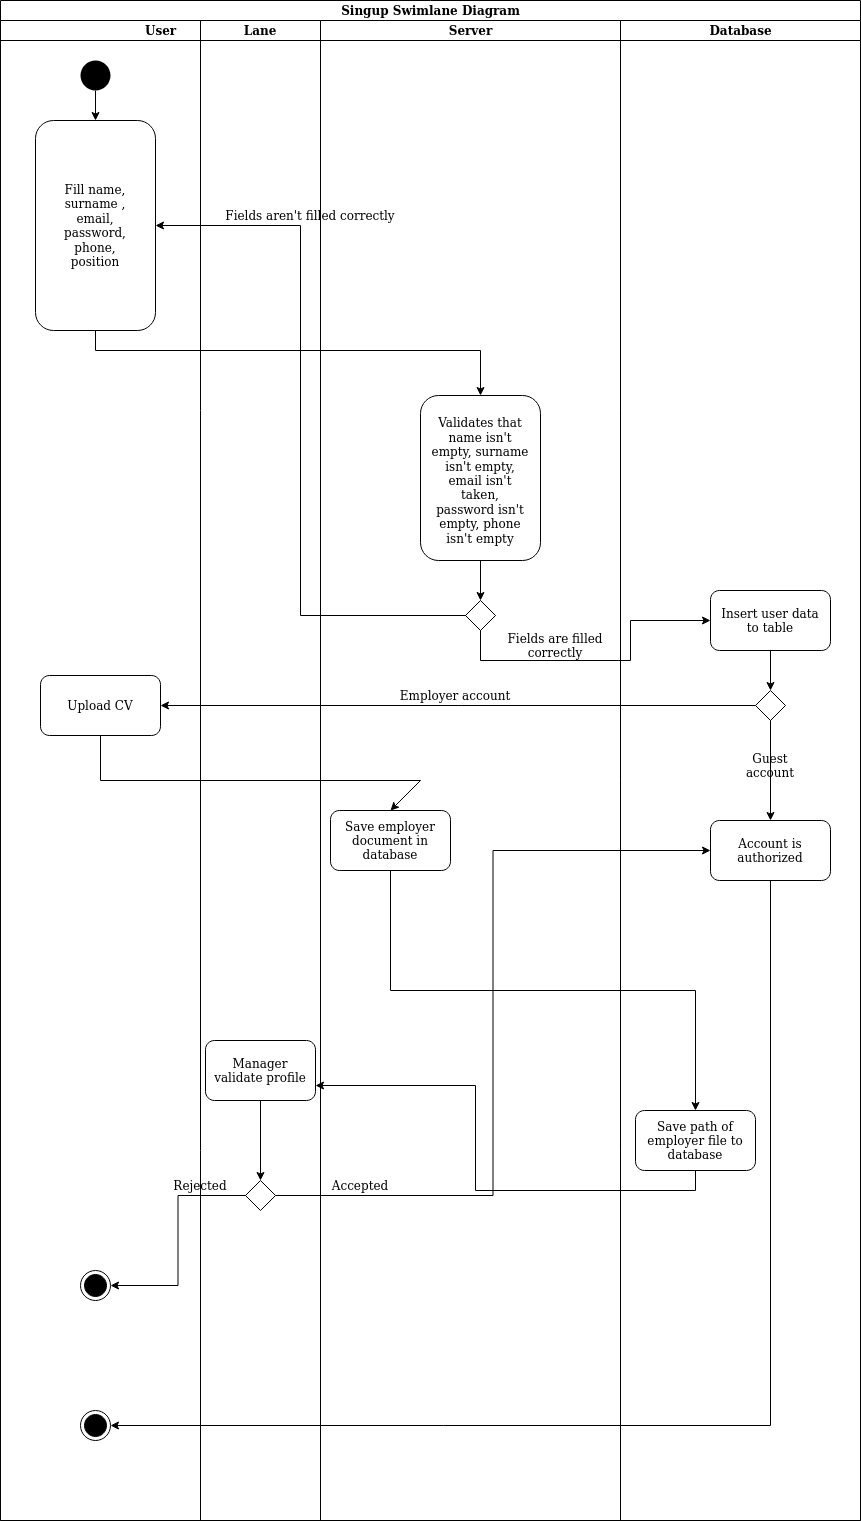

The diagram above was exported from draw.io. Its source (the exported page's mxGraphModel, read from the mxfile embedded in the PNG):
<mxGraphModel dx="868" dy="481" grid="1" gridSize="10" guides="1" tooltips="1" connect="1" arrows="1" fold="1" page="1" pageScale="1" pageWidth="850" pageHeight="1100" math="0" shadow="0">
  <root>
    <mxCell id="0" />
    <mxCell id="1" parent="0" />
    <mxCell id="DtPHL0fLOPYD-LPpQ9Jw-1" value="Singup Swimlane Diagram " style="swimlane;html=1;childLayout=stackLayout;resizeParent=1;resizeParentMax=0;startSize=20;" vertex="1" parent="1">
      <mxGeometry x="40" y="20" width="860" height="1520" as="geometry" />
    </mxCell>
    <mxCell id="DtPHL0fLOPYD-LPpQ9Jw-2" value="User" style="swimlane;html=1;startSize=20;" vertex="1" parent="DtPHL0fLOPYD-LPpQ9Jw-1">
      <mxGeometry y="20" width="320" height="1500" as="geometry" />
    </mxCell>
    <mxCell id="DtPHL0fLOPYD-LPpQ9Jw-5" value="Lane" style="swimlane;startSize=20;" vertex="1" parent="DtPHL0fLOPYD-LPpQ9Jw-2">
      <mxGeometry x="200" width="120" height="1500" as="geometry" />
    </mxCell>
    <mxCell id="DtPHL0fLOPYD-LPpQ9Jw-32" style="edgeStyle=orthogonalEdgeStyle;rounded=0;orthogonalLoop=1;jettySize=auto;html=1;exitX=0.5;exitY=1;exitDx=0;exitDy=0;entryX=0.5;entryY=0;entryDx=0;entryDy=0;" edge="1" parent="DtPHL0fLOPYD-LPpQ9Jw-5" source="DtPHL0fLOPYD-LPpQ9Jw-16" target="DtPHL0fLOPYD-LPpQ9Jw-26">
      <mxGeometry relative="1" as="geometry" />
    </mxCell>
    <mxCell id="DtPHL0fLOPYD-LPpQ9Jw-16" value="" style="rounded=1;whiteSpace=wrap;html=1;" vertex="1" parent="DtPHL0fLOPYD-LPpQ9Jw-5">
      <mxGeometry x="5" y="1020" width="110" height="60" as="geometry" />
    </mxCell>
    <mxCell id="DtPHL0fLOPYD-LPpQ9Jw-26" value="" style="rhombus;" vertex="1" parent="DtPHL0fLOPYD-LPpQ9Jw-5">
      <mxGeometry x="45" y="1160" width="30" height="30" as="geometry" />
    </mxCell>
    <mxCell id="DtPHL0fLOPYD-LPpQ9Jw-49" value="Manager validate profile" style="text;html=1;strokeColor=none;fillColor=none;align=center;verticalAlign=middle;whiteSpace=wrap;rounded=0;" vertex="1" parent="DtPHL0fLOPYD-LPpQ9Jw-5">
      <mxGeometry x="10" y="1030" width="100" height="40" as="geometry" />
    </mxCell>
    <mxCell id="DtPHL0fLOPYD-LPpQ9Jw-7" value="" style="ellipse;html=1;shape=endState;fillColor=#000000;strokeColor=#000000;" vertex="1" parent="DtPHL0fLOPYD-LPpQ9Jw-2">
      <mxGeometry x="80" y="1250" width="30" height="30" as="geometry" />
    </mxCell>
    <mxCell id="DtPHL0fLOPYD-LPpQ9Jw-6" value="" style="ellipse;fillColor=#000000;strokeColor=none;" vertex="1" parent="DtPHL0fLOPYD-LPpQ9Jw-2">
      <mxGeometry x="80" y="40" width="30" height="30" as="geometry" />
    </mxCell>
    <mxCell id="DtPHL0fLOPYD-LPpQ9Jw-8" value="" style="rounded=1;whiteSpace=wrap;html=1;" vertex="1" parent="DtPHL0fLOPYD-LPpQ9Jw-2">
      <mxGeometry x="35" y="100" width="120" height="210" as="geometry" />
    </mxCell>
    <mxCell id="DtPHL0fLOPYD-LPpQ9Jw-9" value="" style="endArrow=classic;html=1;rounded=0;exitX=0.5;exitY=1;exitDx=0;exitDy=0;entryX=0.5;entryY=0;entryDx=0;entryDy=0;" edge="1" parent="DtPHL0fLOPYD-LPpQ9Jw-2" source="DtPHL0fLOPYD-LPpQ9Jw-6" target="DtPHL0fLOPYD-LPpQ9Jw-8">
      <mxGeometry width="50" height="50" relative="1" as="geometry">
        <mxPoint x="360" y="230" as="sourcePoint" />
        <mxPoint x="410" y="180" as="targetPoint" />
      </mxGeometry>
    </mxCell>
    <mxCell id="DtPHL0fLOPYD-LPpQ9Jw-14" value="" style="rounded=1;whiteSpace=wrap;html=1;" vertex="1" parent="DtPHL0fLOPYD-LPpQ9Jw-2">
      <mxGeometry x="40" y="655" width="120" height="60" as="geometry" />
    </mxCell>
    <mxCell id="DtPHL0fLOPYD-LPpQ9Jw-28" value="" style="ellipse;html=1;shape=endState;fillColor=#000000;strokeColor=#000000;" vertex="1" parent="DtPHL0fLOPYD-LPpQ9Jw-2">
      <mxGeometry x="80" y="1390" width="30" height="30" as="geometry" />
    </mxCell>
    <mxCell id="DtPHL0fLOPYD-LPpQ9Jw-33" style="edgeStyle=orthogonalEdgeStyle;rounded=0;orthogonalLoop=1;jettySize=auto;html=1;exitX=0;exitY=0.5;exitDx=0;exitDy=0;entryX=1;entryY=0.5;entryDx=0;entryDy=0;" edge="1" parent="DtPHL0fLOPYD-LPpQ9Jw-2" source="DtPHL0fLOPYD-LPpQ9Jw-26" target="DtPHL0fLOPYD-LPpQ9Jw-7">
      <mxGeometry relative="1" as="geometry" />
    </mxCell>
    <mxCell id="DtPHL0fLOPYD-LPpQ9Jw-36" value="&lt;div&gt;Fill name, surname , email, password, phone, &lt;br&gt;&lt;/div&gt;&lt;div&gt;position&lt;br&gt;&lt;/div&gt;" style="text;html=1;strokeColor=none;fillColor=none;align=center;verticalAlign=middle;whiteSpace=wrap;rounded=0;" vertex="1" parent="DtPHL0fLOPYD-LPpQ9Jw-2">
      <mxGeometry x="50" y="130" width="90" height="150" as="geometry" />
    </mxCell>
    <mxCell id="DtPHL0fLOPYD-LPpQ9Jw-44" value="Upload CV " style="text;html=1;strokeColor=none;fillColor=none;align=center;verticalAlign=middle;whiteSpace=wrap;rounded=0;" vertex="1" parent="DtPHL0fLOPYD-LPpQ9Jw-2">
      <mxGeometry x="50" y="660" width="100" height="50" as="geometry" />
    </mxCell>
    <mxCell id="DtPHL0fLOPYD-LPpQ9Jw-48" value="Rejected" style="text;html=1;strokeColor=none;fillColor=none;align=center;verticalAlign=middle;whiteSpace=wrap;rounded=0;" vertex="1" parent="DtPHL0fLOPYD-LPpQ9Jw-2">
      <mxGeometry x="170" y="1150" width="60" height="30" as="geometry" />
    </mxCell>
    <mxCell id="DtPHL0fLOPYD-LPpQ9Jw-3" value="Server" style="swimlane;html=1;startSize=20;" vertex="1" parent="DtPHL0fLOPYD-LPpQ9Jw-1">
      <mxGeometry x="320" y="20" width="300" height="1500" as="geometry" />
    </mxCell>
    <mxCell id="DtPHL0fLOPYD-LPpQ9Jw-10" value="" style="rounded=1;whiteSpace=wrap;html=1;" vertex="1" parent="DtPHL0fLOPYD-LPpQ9Jw-3">
      <mxGeometry x="100" y="375" width="120" height="165" as="geometry" />
    </mxCell>
    <mxCell id="DtPHL0fLOPYD-LPpQ9Jw-12" value="" style="rhombus;" vertex="1" parent="DtPHL0fLOPYD-LPpQ9Jw-3">
      <mxGeometry x="145" y="580" width="30" height="30" as="geometry" />
    </mxCell>
    <mxCell id="DtPHL0fLOPYD-LPpQ9Jw-15" value="" style="rounded=1;whiteSpace=wrap;html=1;" vertex="1" parent="DtPHL0fLOPYD-LPpQ9Jw-3">
      <mxGeometry x="10" y="790" width="120" height="60" as="geometry" />
    </mxCell>
    <mxCell id="DtPHL0fLOPYD-LPpQ9Jw-19" value="" style="endArrow=classic;html=1;rounded=0;entryX=0.5;entryY=0;entryDx=0;entryDy=0;exitX=0.5;exitY=1;exitDx=0;exitDy=0;" edge="1" parent="DtPHL0fLOPYD-LPpQ9Jw-3" source="DtPHL0fLOPYD-LPpQ9Jw-10" target="DtPHL0fLOPYD-LPpQ9Jw-12">
      <mxGeometry width="50" height="50" relative="1" as="geometry">
        <mxPoint x="40" y="470" as="sourcePoint" />
        <mxPoint x="90" y="420" as="targetPoint" />
      </mxGeometry>
    </mxCell>
    <mxCell id="DtPHL0fLOPYD-LPpQ9Jw-37" value="Fields aren't filled correctly" style="text;html=1;strokeColor=none;fillColor=none;align=center;verticalAlign=middle;whiteSpace=wrap;rounded=0;" vertex="1" parent="DtPHL0fLOPYD-LPpQ9Jw-3">
      <mxGeometry x="-110" y="180" width="200" height="30" as="geometry" />
    </mxCell>
    <mxCell id="DtPHL0fLOPYD-LPpQ9Jw-38" value="Validates that name isn't empty, surname isn't empty, email isn't taken, password isn't empty, phone isn't empty" style="text;html=1;strokeColor=none;fillColor=none;align=center;verticalAlign=middle;whiteSpace=wrap;rounded=0;" vertex="1" parent="DtPHL0fLOPYD-LPpQ9Jw-3">
      <mxGeometry x="110" y="390" width="100" height="140" as="geometry" />
    </mxCell>
    <mxCell id="DtPHL0fLOPYD-LPpQ9Jw-39" value="Fields are filled correctly" style="text;html=1;strokeColor=none;fillColor=none;align=center;verticalAlign=middle;whiteSpace=wrap;rounded=0;" vertex="1" parent="DtPHL0fLOPYD-LPpQ9Jw-3">
      <mxGeometry x="170" y="610" width="130" height="30" as="geometry" />
    </mxCell>
    <mxCell id="DtPHL0fLOPYD-LPpQ9Jw-41" value="Employer account" style="text;html=1;strokeColor=none;fillColor=none;align=center;verticalAlign=middle;whiteSpace=wrap;rounded=0;" vertex="1" parent="DtPHL0fLOPYD-LPpQ9Jw-3">
      <mxGeometry x="70" y="660" width="130" height="30" as="geometry" />
    </mxCell>
    <mxCell id="DtPHL0fLOPYD-LPpQ9Jw-45" value="Save employer document in database" style="text;html=1;strokeColor=none;fillColor=none;align=center;verticalAlign=middle;whiteSpace=wrap;rounded=0;" vertex="1" parent="DtPHL0fLOPYD-LPpQ9Jw-3">
      <mxGeometry x="20" y="800" width="100" height="40" as="geometry" />
    </mxCell>
    <mxCell id="DtPHL0fLOPYD-LPpQ9Jw-47" value="Accepted" style="text;html=1;strokeColor=none;fillColor=none;align=center;verticalAlign=middle;whiteSpace=wrap;rounded=0;" vertex="1" parent="DtPHL0fLOPYD-LPpQ9Jw-3">
      <mxGeometry x="10" y="1150" width="60" height="30" as="geometry" />
    </mxCell>
    <mxCell id="DtPHL0fLOPYD-LPpQ9Jw-4" value="Database" style="swimlane;html=1;startSize=20;" vertex="1" parent="DtPHL0fLOPYD-LPpQ9Jw-1">
      <mxGeometry x="620" y="20" width="240" height="1500" as="geometry" />
    </mxCell>
    <mxCell id="DtPHL0fLOPYD-LPpQ9Jw-11" value="" style="rounded=1;whiteSpace=wrap;html=1;" vertex="1" parent="DtPHL0fLOPYD-LPpQ9Jw-4">
      <mxGeometry x="90" y="570" width="120" height="60" as="geometry" />
    </mxCell>
    <mxCell id="DtPHL0fLOPYD-LPpQ9Jw-13" value="" style="rhombus;" vertex="1" parent="DtPHL0fLOPYD-LPpQ9Jw-4">
      <mxGeometry x="135" y="670" width="30" height="30" as="geometry" />
    </mxCell>
    <mxCell id="DtPHL0fLOPYD-LPpQ9Jw-17" value="" style="rounded=1;whiteSpace=wrap;html=1;" vertex="1" parent="DtPHL0fLOPYD-LPpQ9Jw-4">
      <mxGeometry x="90" y="800" width="120" height="60" as="geometry" />
    </mxCell>
    <mxCell id="DtPHL0fLOPYD-LPpQ9Jw-22" value="" style="endArrow=classic;html=1;rounded=0;exitX=0.5;exitY=1;exitDx=0;exitDy=0;entryX=0.5;entryY=0;entryDx=0;entryDy=0;" edge="1" parent="DtPHL0fLOPYD-LPpQ9Jw-4" source="DtPHL0fLOPYD-LPpQ9Jw-11" target="DtPHL0fLOPYD-LPpQ9Jw-13">
      <mxGeometry width="50" height="50" relative="1" as="geometry">
        <mxPoint x="-200" y="710" as="sourcePoint" />
        <mxPoint x="-150" y="660" as="targetPoint" />
      </mxGeometry>
    </mxCell>
    <mxCell id="DtPHL0fLOPYD-LPpQ9Jw-23" value="" style="endArrow=classic;html=1;rounded=0;exitX=0.5;exitY=1;exitDx=0;exitDy=0;entryX=0.5;entryY=0;entryDx=0;entryDy=0;" edge="1" parent="DtPHL0fLOPYD-LPpQ9Jw-4" source="DtPHL0fLOPYD-LPpQ9Jw-13" target="DtPHL0fLOPYD-LPpQ9Jw-17">
      <mxGeometry width="50" height="50" relative="1" as="geometry">
        <mxPoint x="-200" y="800" as="sourcePoint" />
        <mxPoint x="-150" y="750" as="targetPoint" />
      </mxGeometry>
    </mxCell>
    <mxCell id="DtPHL0fLOPYD-LPpQ9Jw-29" value="" style="rounded=1;whiteSpace=wrap;html=1;" vertex="1" parent="DtPHL0fLOPYD-LPpQ9Jw-4">
      <mxGeometry x="15" y="1090" width="120" height="60" as="geometry" />
    </mxCell>
    <mxCell id="DtPHL0fLOPYD-LPpQ9Jw-40" value="Insert user data to table" style="text;html=1;strokeColor=none;fillColor=none;align=center;verticalAlign=middle;whiteSpace=wrap;rounded=0;" vertex="1" parent="DtPHL0fLOPYD-LPpQ9Jw-4">
      <mxGeometry x="100" y="580" width="100" height="40" as="geometry" />
    </mxCell>
    <mxCell id="DtPHL0fLOPYD-LPpQ9Jw-43" value="Guest account" style="text;html=1;strokeColor=none;fillColor=none;align=center;verticalAlign=middle;whiteSpace=wrap;rounded=0;" vertex="1" parent="DtPHL0fLOPYD-LPpQ9Jw-4">
      <mxGeometry x="120" y="730" width="60" height="30" as="geometry" />
    </mxCell>
    <mxCell id="DtPHL0fLOPYD-LPpQ9Jw-46" value="Account is authorized" style="text;html=1;strokeColor=none;fillColor=none;align=center;verticalAlign=middle;whiteSpace=wrap;rounded=0;" vertex="1" parent="DtPHL0fLOPYD-LPpQ9Jw-4">
      <mxGeometry x="100" y="810" width="100" height="40" as="geometry" />
    </mxCell>
    <mxCell id="DtPHL0fLOPYD-LPpQ9Jw-50" value="Save path of employer file to database" style="text;html=1;strokeColor=none;fillColor=none;align=center;verticalAlign=middle;whiteSpace=wrap;rounded=0;" vertex="1" parent="DtPHL0fLOPYD-LPpQ9Jw-4">
      <mxGeometry x="20" y="1100" width="110" height="40" as="geometry" />
    </mxCell>
    <mxCell id="DtPHL0fLOPYD-LPpQ9Jw-18" value="" style="endArrow=classic;html=1;rounded=0;exitX=0.5;exitY=1;exitDx=0;exitDy=0;entryX=0.5;entryY=0;entryDx=0;entryDy=0;" edge="1" parent="DtPHL0fLOPYD-LPpQ9Jw-1" source="DtPHL0fLOPYD-LPpQ9Jw-8" target="DtPHL0fLOPYD-LPpQ9Jw-10">
      <mxGeometry width="50" height="50" relative="1" as="geometry">
        <mxPoint x="360" y="370" as="sourcePoint" />
        <mxPoint x="410" y="320" as="targetPoint" />
        <Array as="points">
          <mxPoint x="95" y="350" />
          <mxPoint x="480" y="350" />
        </Array>
      </mxGeometry>
    </mxCell>
    <mxCell id="DtPHL0fLOPYD-LPpQ9Jw-20" value="" style="endArrow=classic;html=1;rounded=0;exitX=0;exitY=0.5;exitDx=0;exitDy=0;entryX=1;entryY=0.5;entryDx=0;entryDy=0;" edge="1" parent="DtPHL0fLOPYD-LPpQ9Jw-1" source="DtPHL0fLOPYD-LPpQ9Jw-12" target="DtPHL0fLOPYD-LPpQ9Jw-8">
      <mxGeometry width="50" height="50" relative="1" as="geometry">
        <mxPoint x="360" y="490" as="sourcePoint" />
        <mxPoint x="410" y="440" as="targetPoint" />
        <Array as="points">
          <mxPoint x="300" y="615" />
          <mxPoint x="300" y="225" />
        </Array>
      </mxGeometry>
    </mxCell>
    <mxCell id="DtPHL0fLOPYD-LPpQ9Jw-21" value="" style="endArrow=classic;html=1;rounded=0;exitX=0.5;exitY=1;exitDx=0;exitDy=0;entryX=0;entryY=0.5;entryDx=0;entryDy=0;" edge="1" parent="DtPHL0fLOPYD-LPpQ9Jw-1" source="DtPHL0fLOPYD-LPpQ9Jw-12" target="DtPHL0fLOPYD-LPpQ9Jw-11">
      <mxGeometry width="50" height="50" relative="1" as="geometry">
        <mxPoint x="360" y="520" as="sourcePoint" />
        <mxPoint x="410" y="470" as="targetPoint" />
        <Array as="points">
          <mxPoint x="480" y="660" />
          <mxPoint x="630" y="660" />
          <mxPoint x="630" y="620" />
        </Array>
      </mxGeometry>
    </mxCell>
    <mxCell id="DtPHL0fLOPYD-LPpQ9Jw-24" value="" style="endArrow=classic;html=1;rounded=0;exitX=0;exitY=0.5;exitDx=0;exitDy=0;entryX=1;entryY=0.5;entryDx=0;entryDy=0;" edge="1" parent="DtPHL0fLOPYD-LPpQ9Jw-1" source="DtPHL0fLOPYD-LPpQ9Jw-13" target="DtPHL0fLOPYD-LPpQ9Jw-14">
      <mxGeometry width="50" height="50" relative="1" as="geometry">
        <mxPoint x="360" y="820" as="sourcePoint" />
        <mxPoint x="410" y="770" as="targetPoint" />
      </mxGeometry>
    </mxCell>
    <mxCell id="DtPHL0fLOPYD-LPpQ9Jw-25" value="" style="endArrow=classic;html=1;rounded=0;exitX=0.5;exitY=1;exitDx=0;exitDy=0;entryX=0.5;entryY=0;entryDx=0;entryDy=0;" edge="1" parent="DtPHL0fLOPYD-LPpQ9Jw-1" source="DtPHL0fLOPYD-LPpQ9Jw-14" target="DtPHL0fLOPYD-LPpQ9Jw-15">
      <mxGeometry width="50" height="50" relative="1" as="geometry">
        <mxPoint x="360" y="820" as="sourcePoint" />
        <mxPoint x="410" y="770" as="targetPoint" />
        <Array as="points">
          <mxPoint x="100" y="780" />
          <mxPoint x="420" y="780" />
        </Array>
      </mxGeometry>
    </mxCell>
    <mxCell id="DtPHL0fLOPYD-LPpQ9Jw-30" style="edgeStyle=orthogonalEdgeStyle;rounded=0;orthogonalLoop=1;jettySize=auto;html=1;exitX=0.5;exitY=1;exitDx=0;exitDy=0;" edge="1" parent="DtPHL0fLOPYD-LPpQ9Jw-1" source="DtPHL0fLOPYD-LPpQ9Jw-15" target="DtPHL0fLOPYD-LPpQ9Jw-29">
      <mxGeometry relative="1" as="geometry" />
    </mxCell>
    <mxCell id="DtPHL0fLOPYD-LPpQ9Jw-31" style="edgeStyle=orthogonalEdgeStyle;rounded=0;orthogonalLoop=1;jettySize=auto;html=1;exitX=0.5;exitY=1;exitDx=0;exitDy=0;entryX=1;entryY=0.75;entryDx=0;entryDy=0;" edge="1" parent="DtPHL0fLOPYD-LPpQ9Jw-1" source="DtPHL0fLOPYD-LPpQ9Jw-29" target="DtPHL0fLOPYD-LPpQ9Jw-16">
      <mxGeometry relative="1" as="geometry" />
    </mxCell>
    <mxCell id="DtPHL0fLOPYD-LPpQ9Jw-34" style="edgeStyle=orthogonalEdgeStyle;rounded=0;orthogonalLoop=1;jettySize=auto;html=1;exitX=1;exitY=0.5;exitDx=0;exitDy=0;entryX=0;entryY=0.5;entryDx=0;entryDy=0;" edge="1" parent="DtPHL0fLOPYD-LPpQ9Jw-1" source="DtPHL0fLOPYD-LPpQ9Jw-26" target="DtPHL0fLOPYD-LPpQ9Jw-17">
      <mxGeometry relative="1" as="geometry">
        <mxPoint x="610" y="910" as="targetPoint" />
      </mxGeometry>
    </mxCell>
    <mxCell id="DtPHL0fLOPYD-LPpQ9Jw-35" style="edgeStyle=orthogonalEdgeStyle;rounded=0;orthogonalLoop=1;jettySize=auto;html=1;exitX=0.5;exitY=1;exitDx=0;exitDy=0;entryX=1;entryY=0.5;entryDx=0;entryDy=0;" edge="1" parent="DtPHL0fLOPYD-LPpQ9Jw-1" source="DtPHL0fLOPYD-LPpQ9Jw-17" target="DtPHL0fLOPYD-LPpQ9Jw-28">
      <mxGeometry relative="1" as="geometry">
        <mxPoint x="460" y="1330" as="targetPoint" />
      </mxGeometry>
    </mxCell>
  </root>
</mxGraphModel>